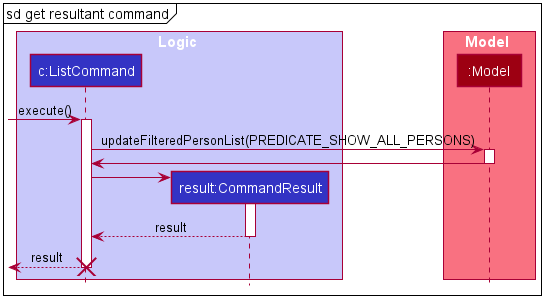

The diagram above was rendered by PlantUML. Its source (embedded in the PNG):
@startuml








skinparam BackgroundColor #FFFFFFF

skinparam Shadowing false

skinparam Class {
    FontColor #FFFFFF
    BorderThickness 1
    BorderColor #FFFFFF
    StereotypeFontColor #FFFFFF
    FontName Arial
}

skinparam Actor {
    BorderColor #000000
    Color #000000
    FontName Arial
}

skinparam Sequence {
    MessageAlign center
    BoxFontSize 15
    BoxPadding 0
    BoxFontColor #FFFFFF
    FontName Arial
}

skinparam Participant {
    FontColor #FFFFFFF
    Padding 20
}

skinparam MinClassWidth 50
skinparam ParticipantPadding 10
skinparam Shadowing false
skinparam DefaultTextAlignment center
skinparam packageStyle Rectangle

hide footbox
hide members
hide circle
mainframe sd get resultant command

box Logic #C8C8FA
participant "c:ListCommand" as ListCommand #3333C4
participant "result:CommandResult" as CommandResult #3333C4
end box

box Model #F97181
participant ":Model" as Model #9D0012
end box

[-> ListCommand : execute()
activate ListCommand

ListCommand -> Model : updateFilteredPersonList(PREDICATE_SHOW_ALL_PERSONS)
activate Model

Model -> ListCommand
deactivate Model

create CommandResult
ListCommand -> CommandResult
activate CommandResult

CommandResult --> ListCommand : result
deactivate CommandResult

ListCommand -->[ : result
destroy ListCommand
@enduml